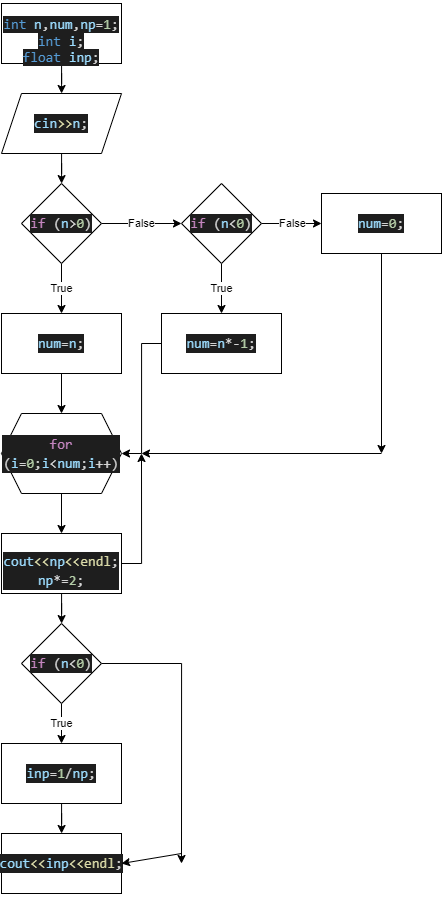

The diagram above was exported from draw.io. Its source (the exported page's mxGraphModel, read from the mxfile embedded in the PNG):
<mxGraphModel dx="1597" dy="842" grid="1" gridSize="10" guides="1" tooltips="1" connect="1" arrows="1" fold="1" page="1" pageScale="1" pageWidth="850" pageHeight="1100" math="0" shadow="0">
  <root>
    <mxCell id="0" />
    <mxCell id="1" parent="0" />
    <mxCell id="LjtpXZcCN5KjjmN96nPN-3" value="" style="edgeStyle=orthogonalEdgeStyle;rounded=0;orthogonalLoop=1;jettySize=auto;html=1;" edge="1" parent="1" source="LjtpXZcCN5KjjmN96nPN-1" target="LjtpXZcCN5KjjmN96nPN-2">
      <mxGeometry relative="1" as="geometry" />
    </mxCell>
    <mxCell id="LjtpXZcCN5KjjmN96nPN-1" value="&lt;span style=&quot;background-color: rgb(30 , 30 , 30) ; font-family: &amp;#34;consolas&amp;#34; , &amp;#34;courier new&amp;#34; , monospace ; font-size: 14px ; color: rgb(86 , 156 , 214)&quot;&gt;&lt;br&gt;int&lt;/span&gt;&lt;span style=&quot;background-color: rgb(30 , 30 , 30) ; color: rgb(212 , 212 , 212) ; font-family: &amp;#34;consolas&amp;#34; , &amp;#34;courier new&amp;#34; , monospace ; font-size: 14px&quot;&gt; &lt;/span&gt;&lt;span style=&quot;background-color: rgb(30 , 30 , 30) ; font-family: &amp;#34;consolas&amp;#34; , &amp;#34;courier new&amp;#34; , monospace ; font-size: 14px ; color: rgb(156 , 220 , 254)&quot;&gt;n&lt;/span&gt;&lt;span style=&quot;background-color: rgb(30 , 30 , 30) ; color: rgb(212 , 212 , 212) ; font-family: &amp;#34;consolas&amp;#34; , &amp;#34;courier new&amp;#34; , monospace ; font-size: 14px&quot;&gt;,&lt;/span&gt;&lt;span style=&quot;background-color: rgb(30 , 30 , 30) ; font-family: &amp;#34;consolas&amp;#34; , &amp;#34;courier new&amp;#34; , monospace ; font-size: 14px ; color: rgb(156 , 220 , 254)&quot;&gt;num&lt;/span&gt;&lt;span style=&quot;background-color: rgb(30 , 30 , 30) ; color: rgb(212 , 212 , 212) ; font-family: &amp;#34;consolas&amp;#34; , &amp;#34;courier new&amp;#34; , monospace ; font-size: 14px&quot;&gt;,&lt;/span&gt;&lt;span style=&quot;background-color: rgb(30 , 30 , 30) ; font-family: &amp;#34;consolas&amp;#34; , &amp;#34;courier new&amp;#34; , monospace ; font-size: 14px ; color: rgb(156 , 220 , 254)&quot;&gt;np&lt;/span&gt;&lt;span style=&quot;background-color: rgb(30 , 30 , 30) ; color: rgb(212 , 212 , 212) ; font-family: &amp;#34;consolas&amp;#34; , &amp;#34;courier new&amp;#34; , monospace ; font-size: 14px&quot;&gt;=&lt;/span&gt;&lt;span style=&quot;background-color: rgb(30 , 30 , 30) ; font-family: &amp;#34;consolas&amp;#34; , &amp;#34;courier new&amp;#34; , monospace ; font-size: 14px ; color: rgb(181 , 206 , 168)&quot;&gt;1&lt;/span&gt;&lt;span style=&quot;background-color: rgb(30 , 30 , 30) ; font-family: &amp;#34;consolas&amp;#34; , &amp;#34;courier new&amp;#34; , monospace ; font-size: 14px&quot;&gt;&lt;font color=&quot;#d4d4d4&quot;&gt;;&lt;br&gt;&lt;/font&gt;&lt;/span&gt;&lt;span style=&quot;background-color: rgb(30 , 30 , 30) ; font-family: &amp;#34;consolas&amp;#34; , &amp;#34;courier new&amp;#34; , monospace ; font-size: 14px ; color: rgb(86 , 156 , 214)&quot;&gt;int&lt;/span&gt;&lt;span style=&quot;background-color: rgb(30 , 30 , 30) ; color: rgb(212 , 212 , 212) ; font-family: &amp;#34;consolas&amp;#34; , &amp;#34;courier new&amp;#34; , monospace ; font-size: 14px&quot;&gt; &lt;/span&gt;&lt;span style=&quot;background-color: rgb(30 , 30 , 30) ; font-family: &amp;#34;consolas&amp;#34; , &amp;#34;courier new&amp;#34; , monospace ; font-size: 14px ; color: rgb(156 , 220 , 254)&quot;&gt;i&lt;/span&gt;&lt;span style=&quot;background-color: rgb(30 , 30 , 30) ; color: rgb(212 , 212 , 212) ; font-family: &amp;#34;consolas&amp;#34; , &amp;#34;courier new&amp;#34; , monospace ; font-size: 14px&quot;&gt;;&lt;br&gt;&lt;/span&gt;&lt;span style=&quot;background-color: rgb(30 , 30 , 30) ; font-family: &amp;#34;consolas&amp;#34; , &amp;#34;courier new&amp;#34; , monospace ; font-size: 14px ; color: rgb(86 , 156 , 214)&quot;&gt;float&lt;/span&gt;&lt;span style=&quot;background-color: rgb(30 , 30 , 30) ; color: rgb(212 , 212 , 212) ; font-family: &amp;#34;consolas&amp;#34; , &amp;#34;courier new&amp;#34; , monospace ; font-size: 14px&quot;&gt; &lt;/span&gt;&lt;span style=&quot;background-color: rgb(30 , 30 , 30) ; font-family: &amp;#34;consolas&amp;#34; , &amp;#34;courier new&amp;#34; , monospace ; font-size: 14px ; color: rgb(156 , 220 , 254)&quot;&gt;inp&lt;/span&gt;&lt;span style=&quot;background-color: rgb(30 , 30 , 30) ; color: rgb(212 , 212 , 212) ; font-family: &amp;#34;consolas&amp;#34; , &amp;#34;courier new&amp;#34; , monospace ; font-size: 14px&quot;&gt;;&lt;/span&gt;&lt;span style=&quot;background-color: rgb(30 , 30 , 30) ; color: rgb(212 , 212 , 212) ; font-family: &amp;#34;consolas&amp;#34; , &amp;#34;courier new&amp;#34; , monospace ; font-size: 14px&quot;&gt;&lt;br&gt;&lt;/span&gt;" style="rounded=0;whiteSpace=wrap;html=1;" vertex="1" parent="1">
      <mxGeometry x="120" y="40" width="120" height="60" as="geometry" />
    </mxCell>
    <mxCell id="LjtpXZcCN5KjjmN96nPN-5" value="" style="edgeStyle=orthogonalEdgeStyle;rounded=0;orthogonalLoop=1;jettySize=auto;html=1;" edge="1" parent="1" source="LjtpXZcCN5KjjmN96nPN-2" target="LjtpXZcCN5KjjmN96nPN-4">
      <mxGeometry relative="1" as="geometry" />
    </mxCell>
    <mxCell id="LjtpXZcCN5KjjmN96nPN-2" value="&lt;div style=&quot;color: rgb(212 , 212 , 212) ; background-color: rgb(30 , 30 , 30) ; font-family: &amp;#34;consolas&amp;#34; , &amp;#34;courier new&amp;#34; , monospace ; font-size: 14px ; line-height: 19px&quot;&gt;&lt;span style=&quot;color: #9cdcfe&quot;&gt;cin&lt;/span&gt;&lt;span style=&quot;color: #dcdcaa&quot;&gt;&amp;gt;&amp;gt;&lt;/span&gt;&lt;span style=&quot;color: #9cdcfe&quot;&gt;n&lt;/span&gt;;&lt;/div&gt;" style="shape=parallelogram;perimeter=parallelogramPerimeter;whiteSpace=wrap;html=1;fixedSize=1;" vertex="1" parent="1">
      <mxGeometry x="120" y="130" width="120" height="60" as="geometry" />
    </mxCell>
    <mxCell id="LjtpXZcCN5KjjmN96nPN-7" value="False" style="edgeStyle=orthogonalEdgeStyle;rounded=0;orthogonalLoop=1;jettySize=auto;html=1;" edge="1" parent="1" source="LjtpXZcCN5KjjmN96nPN-4" target="LjtpXZcCN5KjjmN96nPN-6">
      <mxGeometry relative="1" as="geometry" />
    </mxCell>
    <mxCell id="LjtpXZcCN5KjjmN96nPN-9" value="True" style="edgeStyle=orthogonalEdgeStyle;rounded=0;orthogonalLoop=1;jettySize=auto;html=1;" edge="1" parent="1" source="LjtpXZcCN5KjjmN96nPN-4" target="LjtpXZcCN5KjjmN96nPN-8">
      <mxGeometry relative="1" as="geometry" />
    </mxCell>
    <mxCell id="LjtpXZcCN5KjjmN96nPN-4" value="&#10;&#10;&lt;div style=&quot;color: rgb(212, 212, 212); background-color: rgb(30, 30, 30); font-family: consolas, &amp;quot;courier new&amp;quot;, monospace; font-weight: normal; font-size: 14px; line-height: 19px;&quot;&gt;&lt;div&gt;&lt;span style=&quot;color: #c586c0&quot;&gt;if&lt;/span&gt;&lt;span style=&quot;color: #d4d4d4&quot;&gt; (&lt;/span&gt;&lt;span style=&quot;color: #9cdcfe&quot;&gt;n&lt;/span&gt;&lt;span style=&quot;color: #d4d4d4&quot;&gt;&amp;gt;&lt;/span&gt;&lt;span style=&quot;color: #b5cea8&quot;&gt;0&lt;/span&gt;&lt;span style=&quot;color: #d4d4d4&quot;&gt;)&lt;/span&gt;&lt;/div&gt;&lt;/div&gt;&#10;&#10;" style="rhombus;whiteSpace=wrap;html=1;" vertex="1" parent="1">
      <mxGeometry x="140" y="220" width="80" height="80" as="geometry" />
    </mxCell>
    <mxCell id="LjtpXZcCN5KjjmN96nPN-11" value="True" style="edgeStyle=orthogonalEdgeStyle;rounded=0;orthogonalLoop=1;jettySize=auto;html=1;" edge="1" parent="1" source="LjtpXZcCN5KjjmN96nPN-6" target="LjtpXZcCN5KjjmN96nPN-10">
      <mxGeometry relative="1" as="geometry" />
    </mxCell>
    <mxCell id="LjtpXZcCN5KjjmN96nPN-14" value="False" style="edgeStyle=orthogonalEdgeStyle;rounded=0;orthogonalLoop=1;jettySize=auto;html=1;" edge="1" parent="1" source="LjtpXZcCN5KjjmN96nPN-6" target="LjtpXZcCN5KjjmN96nPN-13">
      <mxGeometry relative="1" as="geometry" />
    </mxCell>
    <mxCell id="LjtpXZcCN5KjjmN96nPN-6" value="&#10;&#10;&lt;div style=&quot;color: rgb(212, 212, 212); background-color: rgb(30, 30, 30); font-family: consolas, &amp;quot;courier new&amp;quot;, monospace; font-weight: normal; font-size: 14px; line-height: 19px;&quot;&gt;&lt;div&gt;&lt;span style=&quot;color: #c586c0&quot;&gt;if&lt;/span&gt;&lt;span style=&quot;color: #d4d4d4&quot;&gt; (&lt;/span&gt;&lt;span style=&quot;color: #9cdcfe&quot;&gt;n&lt;/span&gt;&lt;span style=&quot;color: #d4d4d4&quot;&gt;&amp;lt;&lt;/span&gt;&lt;span style=&quot;color: #b5cea8&quot;&gt;0&lt;/span&gt;&lt;span style=&quot;color: #d4d4d4&quot;&gt;)&lt;/span&gt;&lt;/div&gt;&lt;/div&gt;&#10;&#10;" style="rhombus;whiteSpace=wrap;html=1;" vertex="1" parent="1">
      <mxGeometry x="300" y="220" width="80" height="80" as="geometry" />
    </mxCell>
    <mxCell id="LjtpXZcCN5KjjmN96nPN-16" value="" style="edgeStyle=orthogonalEdgeStyle;rounded=0;orthogonalLoop=1;jettySize=auto;html=1;" edge="1" parent="1" source="LjtpXZcCN5KjjmN96nPN-8" target="LjtpXZcCN5KjjmN96nPN-15">
      <mxGeometry relative="1" as="geometry" />
    </mxCell>
    <mxCell id="LjtpXZcCN5KjjmN96nPN-8" value="&#10;&#10;&lt;div style=&quot;color: rgb(212, 212, 212); background-color: rgb(30, 30, 30); font-family: consolas, &amp;quot;courier new&amp;quot;, monospace; font-weight: normal; font-size: 14px; line-height: 19px;&quot;&gt;&lt;div&gt;&lt;span style=&quot;color: #9cdcfe&quot;&gt;num&lt;/span&gt;&lt;span style=&quot;color: #d4d4d4&quot;&gt;=&lt;/span&gt;&lt;span style=&quot;color: #9cdcfe&quot;&gt;n&lt;/span&gt;&lt;span style=&quot;color: #d4d4d4&quot;&gt;;&lt;/span&gt;&lt;/div&gt;&lt;/div&gt;&#10;&#10;" style="whiteSpace=wrap;html=1;" vertex="1" parent="1">
      <mxGeometry x="120" y="350" width="120" height="60" as="geometry" />
    </mxCell>
    <mxCell id="LjtpXZcCN5KjjmN96nPN-10" value="" style="whiteSpace=wrap;html=1;" vertex="1" parent="1">
      <mxGeometry x="280" y="350" width="120" height="60" as="geometry" />
    </mxCell>
    <mxCell id="LjtpXZcCN5KjjmN96nPN-17" style="edgeStyle=orthogonalEdgeStyle;rounded=0;orthogonalLoop=1;jettySize=auto;html=1;entryX=1;entryY=0.5;entryDx=0;entryDy=0;" edge="1" parent="1" source="LjtpXZcCN5KjjmN96nPN-12" target="LjtpXZcCN5KjjmN96nPN-15">
      <mxGeometry relative="1" as="geometry" />
    </mxCell>
    <mxCell id="LjtpXZcCN5KjjmN96nPN-12" value="&#10;&#10;&lt;div style=&quot;color: rgb(212, 212, 212); background-color: rgb(30, 30, 30); font-family: consolas, &amp;quot;courier new&amp;quot;, monospace; font-weight: normal; font-size: 14px; line-height: 19px;&quot;&gt;&lt;div&gt;&lt;span style=&quot;color: #9cdcfe&quot;&gt;num&lt;/span&gt;&lt;span style=&quot;color: #d4d4d4&quot;&gt;=&lt;/span&gt;&lt;span style=&quot;color: #9cdcfe&quot;&gt;n&lt;/span&gt;&lt;span style=&quot;color: #d4d4d4&quot;&gt;*-&lt;/span&gt;&lt;span style=&quot;color: #b5cea8&quot;&gt;1&lt;/span&gt;&lt;span style=&quot;color: #d4d4d4&quot;&gt;;&lt;/span&gt;&lt;/div&gt;&lt;/div&gt;&#10;&#10;" style="whiteSpace=wrap;html=1;" vertex="1" parent="1">
      <mxGeometry x="280" y="350" width="120" height="60" as="geometry" />
    </mxCell>
    <mxCell id="LjtpXZcCN5KjjmN96nPN-31" style="edgeStyle=orthogonalEdgeStyle;rounded=0;orthogonalLoop=1;jettySize=auto;html=1;exitX=0.5;exitY=1;exitDx=0;exitDy=0;" edge="1" parent="1" source="LjtpXZcCN5KjjmN96nPN-13">
      <mxGeometry relative="1" as="geometry">
        <mxPoint x="500" y="490" as="targetPoint" />
      </mxGeometry>
    </mxCell>
    <mxCell id="LjtpXZcCN5KjjmN96nPN-13" value="&lt;div style=&quot;color: rgb(212 , 212 , 212) ; background-color: rgb(30 , 30 , 30) ; font-family: &amp;#34;consolas&amp;#34; , &amp;#34;courier new&amp;#34; , monospace ; font-size: 14px ; line-height: 19px&quot;&gt;&lt;span style=&quot;color: #9cdcfe&quot;&gt;num&lt;/span&gt;=&lt;span style=&quot;color: #b5cea8&quot;&gt;0&lt;/span&gt;;&lt;/div&gt;" style="whiteSpace=wrap;html=1;" vertex="1" parent="1">
      <mxGeometry x="440" y="230" width="120" height="60" as="geometry" />
    </mxCell>
    <mxCell id="LjtpXZcCN5KjjmN96nPN-19" value="" style="edgeStyle=orthogonalEdgeStyle;rounded=0;orthogonalLoop=1;jettySize=auto;html=1;" edge="1" parent="1" source="LjtpXZcCN5KjjmN96nPN-15" target="LjtpXZcCN5KjjmN96nPN-18">
      <mxGeometry relative="1" as="geometry" />
    </mxCell>
    <mxCell id="LjtpXZcCN5KjjmN96nPN-15" value="&#10;&#10;&lt;div style=&quot;color: rgb(212, 212, 212); background-color: rgb(30, 30, 30); font-family: consolas, &amp;quot;courier new&amp;quot;, monospace; font-weight: normal; font-size: 14px; line-height: 19px;&quot;&gt;&lt;div&gt;&lt;span style=&quot;color: #c586c0&quot;&gt;for&lt;/span&gt;&lt;span style=&quot;color: #d4d4d4&quot;&gt; (&lt;/span&gt;&lt;span style=&quot;color: #9cdcfe&quot;&gt;i&lt;/span&gt;&lt;span style=&quot;color: #d4d4d4&quot;&gt;=&lt;/span&gt;&lt;span style=&quot;color: #b5cea8&quot;&gt;0&lt;/span&gt;&lt;span style=&quot;color: #d4d4d4&quot;&gt;;&lt;/span&gt;&lt;span style=&quot;color: #9cdcfe&quot;&gt;i&lt;/span&gt;&lt;span style=&quot;color: #d4d4d4&quot;&gt;&amp;lt;&lt;/span&gt;&lt;span style=&quot;color: #9cdcfe&quot;&gt;num&lt;/span&gt;&lt;span style=&quot;color: #d4d4d4&quot;&gt;;&lt;/span&gt;&lt;span style=&quot;color: #9cdcfe&quot;&gt;i&lt;/span&gt;&lt;span style=&quot;color: #d4d4d4&quot;&gt;++)&lt;/span&gt;&lt;/div&gt;&lt;/div&gt;&#10;&#10;" style="shape=hexagon;perimeter=hexagonPerimeter2;whiteSpace=wrap;html=1;fixedSize=1;" vertex="1" parent="1">
      <mxGeometry x="120" y="450" width="120" height="80" as="geometry" />
    </mxCell>
    <mxCell id="LjtpXZcCN5KjjmN96nPN-20" style="edgeStyle=orthogonalEdgeStyle;rounded=0;orthogonalLoop=1;jettySize=auto;html=1;" edge="1" parent="1" source="LjtpXZcCN5KjjmN96nPN-18">
      <mxGeometry relative="1" as="geometry">
        <mxPoint x="260" y="490" as="targetPoint" />
      </mxGeometry>
    </mxCell>
    <mxCell id="LjtpXZcCN5KjjmN96nPN-22" value="" style="edgeStyle=orthogonalEdgeStyle;rounded=0;orthogonalLoop=1;jettySize=auto;html=1;" edge="1" parent="1" source="LjtpXZcCN5KjjmN96nPN-18" target="LjtpXZcCN5KjjmN96nPN-21">
      <mxGeometry relative="1" as="geometry" />
    </mxCell>
    <mxCell id="LjtpXZcCN5KjjmN96nPN-18" value="&lt;br&gt;&lt;br&gt;&lt;div style=&quot;color: rgb(212 , 212 , 212) ; background-color: rgb(30 , 30 , 30) ; font-family: &amp;#34;consolas&amp;#34; , &amp;#34;courier new&amp;#34; , monospace ; font-weight: normal ; font-size: 14px ; line-height: 19px&quot;&gt;&lt;div&gt;&lt;span style=&quot;color: #9cdcfe&quot;&gt;cout&lt;/span&gt;&lt;span style=&quot;color: #dcdcaa&quot;&gt;&amp;lt;&amp;lt;&lt;/span&gt;&lt;span style=&quot;color: #9cdcfe&quot;&gt;np&lt;/span&gt;&lt;span style=&quot;color: #dcdcaa&quot;&gt;&amp;lt;&amp;lt;&lt;/span&gt;&lt;span style=&quot;color: #dcdcaa&quot;&gt;endl&lt;/span&gt;&lt;span style=&quot;color: #d4d4d4&quot;&gt;;&lt;/span&gt;&lt;/div&gt;&lt;div&gt;&lt;span style=&quot;color: rgb(156 , 220 , 254)&quot;&gt;np&lt;/span&gt;*=&lt;span style=&quot;color: rgb(181 , 206 , 168)&quot;&gt;2&lt;/span&gt;;&lt;/div&gt;&lt;/div&gt;&lt;br&gt;" style="whiteSpace=wrap;html=1;" vertex="1" parent="1">
      <mxGeometry x="120" y="570" width="120" height="60" as="geometry" />
    </mxCell>
    <mxCell id="LjtpXZcCN5KjjmN96nPN-24" value="" style="edgeStyle=orthogonalEdgeStyle;rounded=0;orthogonalLoop=1;jettySize=auto;html=1;" edge="1" parent="1" source="LjtpXZcCN5KjjmN96nPN-21">
      <mxGeometry relative="1" as="geometry">
        <mxPoint x="300" y="900" as="targetPoint" />
      </mxGeometry>
    </mxCell>
    <mxCell id="LjtpXZcCN5KjjmN96nPN-26" value="True" style="edgeStyle=orthogonalEdgeStyle;rounded=0;orthogonalLoop=1;jettySize=auto;html=1;" edge="1" parent="1" source="LjtpXZcCN5KjjmN96nPN-21" target="LjtpXZcCN5KjjmN96nPN-25">
      <mxGeometry relative="1" as="geometry" />
    </mxCell>
    <mxCell id="LjtpXZcCN5KjjmN96nPN-21" value="&#10;&#10;&lt;div style=&quot;color: rgb(212, 212, 212); background-color: rgb(30, 30, 30); font-family: consolas, &amp;quot;courier new&amp;quot;, monospace; font-weight: normal; font-size: 14px; line-height: 19px;&quot;&gt;&lt;div&gt;&lt;span style=&quot;color: #c586c0&quot;&gt;if&lt;/span&gt;&lt;span style=&quot;color: #d4d4d4&quot;&gt; (&lt;/span&gt;&lt;span style=&quot;color: #9cdcfe&quot;&gt;n&lt;/span&gt;&lt;span style=&quot;color: #d4d4d4&quot;&gt;&amp;lt;&lt;/span&gt;&lt;span style=&quot;color: #b5cea8&quot;&gt;0&lt;/span&gt;&lt;span style=&quot;color: #d4d4d4&quot;&gt;)&lt;/span&gt;&lt;/div&gt;&lt;/div&gt;&#10;&#10;" style="rhombus;whiteSpace=wrap;html=1;" vertex="1" parent="1">
      <mxGeometry x="140" y="660" width="80" height="80" as="geometry" />
    </mxCell>
    <mxCell id="LjtpXZcCN5KjjmN96nPN-28" value="" style="edgeStyle=orthogonalEdgeStyle;rounded=0;orthogonalLoop=1;jettySize=auto;html=1;" edge="1" parent="1" source="LjtpXZcCN5KjjmN96nPN-25" target="LjtpXZcCN5KjjmN96nPN-27">
      <mxGeometry relative="1" as="geometry" />
    </mxCell>
    <mxCell id="LjtpXZcCN5KjjmN96nPN-25" value="&#10;&#10;&lt;div style=&quot;color: rgb(212, 212, 212); background-color: rgb(30, 30, 30); font-family: consolas, &amp;quot;courier new&amp;quot;, monospace; font-weight: normal; font-size: 14px; line-height: 19px;&quot;&gt;&lt;div&gt;&lt;span style=&quot;color: #9cdcfe&quot;&gt;inp&lt;/span&gt;&lt;span style=&quot;color: #d4d4d4&quot;&gt;=&lt;/span&gt;&lt;span style=&quot;color: #b5cea8&quot;&gt;1&lt;/span&gt;&lt;span style=&quot;color: #d4d4d4&quot;&gt;/&lt;/span&gt;&lt;span style=&quot;color: #9cdcfe&quot;&gt;np&lt;/span&gt;&lt;span style=&quot;color: #d4d4d4&quot;&gt;;&lt;/span&gt;&lt;/div&gt;&lt;/div&gt;&#10;&#10;" style="rounded=0;whiteSpace=wrap;html=1;" vertex="1" parent="1">
      <mxGeometry x="120" y="780" width="120" height="60" as="geometry" />
    </mxCell>
    <mxCell id="LjtpXZcCN5KjjmN96nPN-27" value="&#10;&#10;&lt;div style=&quot;color: rgb(212, 212, 212); background-color: rgb(30, 30, 30); font-family: consolas, &amp;quot;courier new&amp;quot;, monospace; font-weight: normal; font-size: 14px; line-height: 19px;&quot;&gt;&lt;div&gt;&lt;span style=&quot;color: #9cdcfe&quot;&gt;cout&lt;/span&gt;&lt;span style=&quot;color: #dcdcaa&quot;&gt;&amp;lt;&amp;lt;&lt;/span&gt;&lt;span style=&quot;color: #9cdcfe&quot;&gt;inp&lt;/span&gt;&lt;span style=&quot;color: #dcdcaa&quot;&gt;&amp;lt;&amp;lt;&lt;/span&gt;&lt;span style=&quot;color: #dcdcaa&quot;&gt;endl&lt;/span&gt;&lt;span style=&quot;color: #d4d4d4&quot;&gt;;&lt;/span&gt;&lt;/div&gt;&lt;/div&gt;&#10;&#10;" style="rounded=0;whiteSpace=wrap;html=1;" vertex="1" parent="1">
      <mxGeometry x="120" y="870" width="120" height="60" as="geometry" />
    </mxCell>
    <mxCell id="LjtpXZcCN5KjjmN96nPN-29" value="" style="endArrow=classic;html=1;rounded=0;entryX=1;entryY=0.5;entryDx=0;entryDy=0;" edge="1" parent="1" target="LjtpXZcCN5KjjmN96nPN-27">
      <mxGeometry width="50" height="50" relative="1" as="geometry">
        <mxPoint x="300" y="890" as="sourcePoint" />
        <mxPoint x="430" y="720" as="targetPoint" />
      </mxGeometry>
    </mxCell>
    <mxCell id="LjtpXZcCN5KjjmN96nPN-30" value="" style="endArrow=classic;html=1;rounded=0;" edge="1" parent="1">
      <mxGeometry width="50" height="50" relative="1" as="geometry">
        <mxPoint x="500" y="490" as="sourcePoint" />
        <mxPoint x="260" y="490" as="targetPoint" />
      </mxGeometry>
    </mxCell>
  </root>
</mxGraphModel>